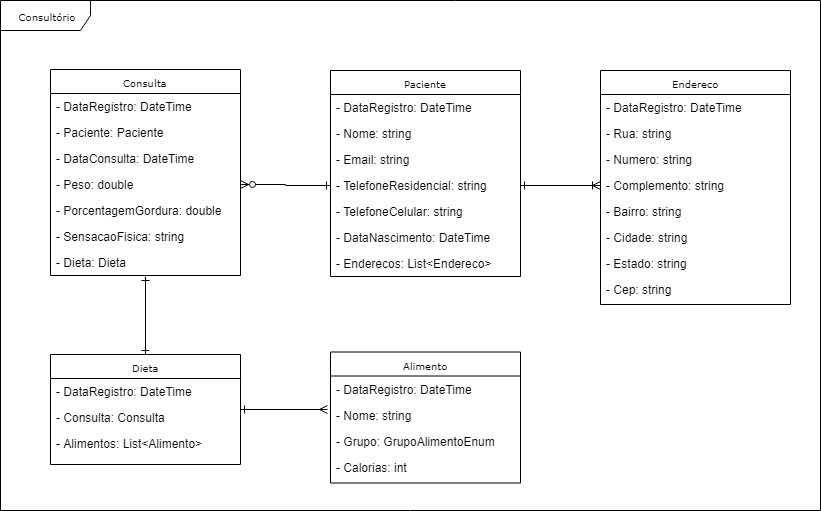

The diagram above was exported from draw.io. Its source (the exported page's mxGraphModel, read from the mxfile embedded in the PNG):
<mxGraphModel dx="868" dy="484" grid="1" gridSize="10" guides="1" tooltips="1" connect="1" arrows="1" fold="1" page="1" pageScale="1" pageWidth="850" pageHeight="1100" background="#ffffff" math="0" shadow="0">
  <root>
    <mxCell id="0" />
    <mxCell id="1" parent="0" />
    <mxCell id="17acba5748e5396b-1" value="Consultório" style="shape=umlFrame;whiteSpace=wrap;html=1;rounded=0;shadow=0;comic=0;labelBackgroundColor=none;strokeColor=#000000;strokeWidth=1;fillColor=#ffffff;fontFamily=Verdana;fontSize=10;fontColor=#000000;align=center;width=90;height=30;" parent="1" vertex="1">
      <mxGeometry x="20" y="20" width="820" height="510" as="geometry" />
    </mxCell>
    <mxCell id="17acba5748e5396b-2" value="Paciente" style="swimlane;html=1;fontStyle=0;childLayout=stackLayout;horizontal=1;startSize=24;fillColor=none;horizontalStack=0;resizeParent=1;resizeLast=0;collapsible=1;marginBottom=0;swimlaneFillColor=#ffffff;rounded=0;shadow=0;comic=0;labelBackgroundColor=none;strokeColor=#000000;strokeWidth=1;fontFamily=Verdana;fontSize=10;fontColor=#000000;align=center;" parent="1" vertex="1">
      <mxGeometry x="350" y="90" width="190" height="206" as="geometry" />
    </mxCell>
    <mxCell id="17acba5748e5396b-3" value="- DataRegistro: DateTime" style="text;html=1;strokeColor=none;fillColor=none;align=left;verticalAlign=top;spacingLeft=4;spacingRight=4;whiteSpace=wrap;overflow=hidden;rotatable=0;points=[[0,0.5],[1,0.5]];portConstraint=eastwest;" parent="17acba5748e5396b-2" vertex="1">
      <mxGeometry y="24" width="190" height="26" as="geometry" />
    </mxCell>
    <mxCell id="i7HdBCAwpj9W97_9WyR9-4" value="- Nome: string" style="text;html=1;strokeColor=none;fillColor=none;align=left;verticalAlign=top;spacingLeft=4;spacingRight=4;whiteSpace=wrap;overflow=hidden;rotatable=0;points=[[0,0.5],[1,0.5]];portConstraint=eastwest;" vertex="1" parent="17acba5748e5396b-2">
      <mxGeometry y="50" width="190" height="26" as="geometry" />
    </mxCell>
    <mxCell id="17acba5748e5396b-4" value="- Email: string" style="text;html=1;strokeColor=none;fillColor=none;align=left;verticalAlign=top;spacingLeft=4;spacingRight=4;whiteSpace=wrap;overflow=hidden;rotatable=0;points=[[0,0.5],[1,0.5]];portConstraint=eastwest;" parent="17acba5748e5396b-2" vertex="1">
      <mxGeometry y="76" width="190" height="26" as="geometry" />
    </mxCell>
    <mxCell id="17acba5748e5396b-6" value="- TelefoneResidencial: string" style="text;html=1;strokeColor=none;fillColor=none;align=left;verticalAlign=top;spacingLeft=4;spacingRight=4;whiteSpace=wrap;overflow=hidden;rotatable=0;points=[[0,0.5],[1,0.5]];portConstraint=eastwest;" parent="17acba5748e5396b-2" vertex="1">
      <mxGeometry y="102" width="190" height="26" as="geometry" />
    </mxCell>
    <mxCell id="17acba5748e5396b-9" value="- TelefoneCelular: string" style="text;html=1;strokeColor=none;fillColor=none;align=left;verticalAlign=top;spacingLeft=4;spacingRight=4;whiteSpace=wrap;overflow=hidden;rotatable=0;points=[[0,0.5],[1,0.5]];portConstraint=eastwest;" parent="17acba5748e5396b-2" vertex="1">
      <mxGeometry y="128" width="190" height="26" as="geometry" />
    </mxCell>
    <mxCell id="17acba5748e5396b-10" value="- DataNascimento: DateTime" style="text;html=1;strokeColor=none;fillColor=none;align=left;verticalAlign=top;spacingLeft=4;spacingRight=4;whiteSpace=wrap;overflow=hidden;rotatable=0;points=[[0,0.5],[1,0.5]];portConstraint=eastwest;" parent="17acba5748e5396b-2" vertex="1">
      <mxGeometry y="154" width="190" height="26" as="geometry" />
    </mxCell>
    <mxCell id="17acba5748e5396b-8" value="- Enderecos: List&amp;lt;Endereco&amp;gt;" style="text;html=1;strokeColor=none;fillColor=none;align=left;verticalAlign=top;spacingLeft=4;spacingRight=4;whiteSpace=wrap;overflow=hidden;rotatable=0;points=[[0,0.5],[1,0.5]];portConstraint=eastwest;" parent="17acba5748e5396b-2" vertex="1">
      <mxGeometry y="180" width="190" height="26" as="geometry" />
    </mxCell>
    <mxCell id="i7HdBCAwpj9W97_9WyR9-5" value="Endereco" style="swimlane;html=1;fontStyle=0;childLayout=stackLayout;horizontal=1;startSize=24;fillColor=none;horizontalStack=0;resizeParent=1;resizeLast=0;collapsible=1;marginBottom=0;swimlaneFillColor=#ffffff;rounded=0;shadow=0;comic=0;labelBackgroundColor=none;strokeColor=#000000;strokeWidth=1;fontFamily=Verdana;fontSize=10;fontColor=#000000;align=center;" vertex="1" parent="1">
      <mxGeometry x="620" y="90" width="190" height="234" as="geometry" />
    </mxCell>
    <mxCell id="i7HdBCAwpj9W97_9WyR9-6" value="- DataRegistro: DateTime" style="text;html=1;strokeColor=none;fillColor=none;align=left;verticalAlign=top;spacingLeft=4;spacingRight=4;whiteSpace=wrap;overflow=hidden;rotatable=0;points=[[0,0.5],[1,0.5]];portConstraint=eastwest;" vertex="1" parent="i7HdBCAwpj9W97_9WyR9-5">
      <mxGeometry y="24" width="190" height="26" as="geometry" />
    </mxCell>
    <mxCell id="i7HdBCAwpj9W97_9WyR9-7" value="- Rua: string" style="text;html=1;strokeColor=none;fillColor=none;align=left;verticalAlign=top;spacingLeft=4;spacingRight=4;whiteSpace=wrap;overflow=hidden;rotatable=0;points=[[0,0.5],[1,0.5]];portConstraint=eastwest;" vertex="1" parent="i7HdBCAwpj9W97_9WyR9-5">
      <mxGeometry y="50" width="190" height="26" as="geometry" />
    </mxCell>
    <mxCell id="i7HdBCAwpj9W97_9WyR9-8" value="- Numero: string" style="text;html=1;strokeColor=none;fillColor=none;align=left;verticalAlign=top;spacingLeft=4;spacingRight=4;whiteSpace=wrap;overflow=hidden;rotatable=0;points=[[0,0.5],[1,0.5]];portConstraint=eastwest;" vertex="1" parent="i7HdBCAwpj9W97_9WyR9-5">
      <mxGeometry y="76" width="190" height="26" as="geometry" />
    </mxCell>
    <mxCell id="i7HdBCAwpj9W97_9WyR9-9" value="- Complemento: string" style="text;html=1;strokeColor=none;fillColor=none;align=left;verticalAlign=top;spacingLeft=4;spacingRight=4;whiteSpace=wrap;overflow=hidden;rotatable=0;points=[[0,0.5],[1,0.5]];portConstraint=eastwest;" vertex="1" parent="i7HdBCAwpj9W97_9WyR9-5">
      <mxGeometry y="102" width="190" height="26" as="geometry" />
    </mxCell>
    <mxCell id="i7HdBCAwpj9W97_9WyR9-10" value="- Bairro: string" style="text;html=1;strokeColor=none;fillColor=none;align=left;verticalAlign=top;spacingLeft=4;spacingRight=4;whiteSpace=wrap;overflow=hidden;rotatable=0;points=[[0,0.5],[1,0.5]];portConstraint=eastwest;" vertex="1" parent="i7HdBCAwpj9W97_9WyR9-5">
      <mxGeometry y="128" width="190" height="26" as="geometry" />
    </mxCell>
    <mxCell id="i7HdBCAwpj9W97_9WyR9-11" value="- Cidade: string" style="text;html=1;strokeColor=none;fillColor=none;align=left;verticalAlign=top;spacingLeft=4;spacingRight=4;whiteSpace=wrap;overflow=hidden;rotatable=0;points=[[0,0.5],[1,0.5]];portConstraint=eastwest;" vertex="1" parent="i7HdBCAwpj9W97_9WyR9-5">
      <mxGeometry y="154" width="190" height="26" as="geometry" />
    </mxCell>
    <mxCell id="i7HdBCAwpj9W97_9WyR9-12" value="- Estado: string" style="text;html=1;strokeColor=none;fillColor=none;align=left;verticalAlign=top;spacingLeft=4;spacingRight=4;whiteSpace=wrap;overflow=hidden;rotatable=0;points=[[0,0.5],[1,0.5]];portConstraint=eastwest;" vertex="1" parent="i7HdBCAwpj9W97_9WyR9-5">
      <mxGeometry y="180" width="190" height="26" as="geometry" />
    </mxCell>
    <mxCell id="i7HdBCAwpj9W97_9WyR9-13" value="- Cep: string" style="text;html=1;strokeColor=none;fillColor=none;align=left;verticalAlign=top;spacingLeft=4;spacingRight=4;whiteSpace=wrap;overflow=hidden;rotatable=0;points=[[0,0.5],[1,0.5]];portConstraint=eastwest;" vertex="1" parent="i7HdBCAwpj9W97_9WyR9-5">
      <mxGeometry y="206" width="190" height="26" as="geometry" />
    </mxCell>
    <mxCell id="i7HdBCAwpj9W97_9WyR9-14" value="Consulta" style="swimlane;html=1;fontStyle=0;childLayout=stackLayout;horizontal=1;startSize=24;fillColor=none;horizontalStack=0;resizeParent=1;resizeLast=0;collapsible=1;marginBottom=0;swimlaneFillColor=#ffffff;rounded=0;shadow=0;comic=0;labelBackgroundColor=none;strokeColor=#000000;strokeWidth=1;fontFamily=Verdana;fontSize=10;fontColor=#000000;align=center;" vertex="1" parent="1">
      <mxGeometry x="70" y="89" width="190" height="206" as="geometry" />
    </mxCell>
    <mxCell id="i7HdBCAwpj9W97_9WyR9-15" value="- DataRegistro: DateTime" style="text;html=1;strokeColor=none;fillColor=none;align=left;verticalAlign=top;spacingLeft=4;spacingRight=4;whiteSpace=wrap;overflow=hidden;rotatable=0;points=[[0,0.5],[1,0.5]];portConstraint=eastwest;" vertex="1" parent="i7HdBCAwpj9W97_9WyR9-14">
      <mxGeometry y="24" width="190" height="26" as="geometry" />
    </mxCell>
    <mxCell id="i7HdBCAwpj9W97_9WyR9-16" value="- Paciente: Paciente" style="text;html=1;strokeColor=none;fillColor=none;align=left;verticalAlign=top;spacingLeft=4;spacingRight=4;whiteSpace=wrap;overflow=hidden;rotatable=0;points=[[0,0.5],[1,0.5]];portConstraint=eastwest;" vertex="1" parent="i7HdBCAwpj9W97_9WyR9-14">
      <mxGeometry y="50" width="190" height="26" as="geometry" />
    </mxCell>
    <mxCell id="i7HdBCAwpj9W97_9WyR9-17" value="- DataConsulta: DateTime" style="text;html=1;strokeColor=none;fillColor=none;align=left;verticalAlign=top;spacingLeft=4;spacingRight=4;whiteSpace=wrap;overflow=hidden;rotatable=0;points=[[0,0.5],[1,0.5]];portConstraint=eastwest;" vertex="1" parent="i7HdBCAwpj9W97_9WyR9-14">
      <mxGeometry y="76" width="190" height="26" as="geometry" />
    </mxCell>
    <mxCell id="i7HdBCAwpj9W97_9WyR9-18" value="- Peso: double" style="text;html=1;strokeColor=none;fillColor=none;align=left;verticalAlign=top;spacingLeft=4;spacingRight=4;whiteSpace=wrap;overflow=hidden;rotatable=0;points=[[0,0.5],[1,0.5]];portConstraint=eastwest;" vertex="1" parent="i7HdBCAwpj9W97_9WyR9-14">
      <mxGeometry y="102" width="190" height="26" as="geometry" />
    </mxCell>
    <mxCell id="i7HdBCAwpj9W97_9WyR9-19" value="- PorcentagemGordura: double" style="text;html=1;strokeColor=none;fillColor=none;align=left;verticalAlign=top;spacingLeft=4;spacingRight=4;whiteSpace=wrap;overflow=hidden;rotatable=0;points=[[0,0.5],[1,0.5]];portConstraint=eastwest;" vertex="1" parent="i7HdBCAwpj9W97_9WyR9-14">
      <mxGeometry y="128" width="190" height="26" as="geometry" />
    </mxCell>
    <mxCell id="i7HdBCAwpj9W97_9WyR9-20" value="- SensacaoFisica: string" style="text;html=1;strokeColor=none;fillColor=none;align=left;verticalAlign=top;spacingLeft=4;spacingRight=4;whiteSpace=wrap;overflow=hidden;rotatable=0;points=[[0,0.5],[1,0.5]];portConstraint=eastwest;" vertex="1" parent="i7HdBCAwpj9W97_9WyR9-14">
      <mxGeometry y="154" width="190" height="26" as="geometry" />
    </mxCell>
    <mxCell id="i7HdBCAwpj9W97_9WyR9-21" value="- Dieta: Dieta" style="text;html=1;strokeColor=none;fillColor=none;align=left;verticalAlign=top;spacingLeft=4;spacingRight=4;whiteSpace=wrap;overflow=hidden;rotatable=0;points=[[0,0.5],[1,0.5]];portConstraint=eastwest;" vertex="1" parent="i7HdBCAwpj9W97_9WyR9-14">
      <mxGeometry y="180" width="190" height="26" as="geometry" />
    </mxCell>
    <mxCell id="i7HdBCAwpj9W97_9WyR9-40" style="edgeStyle=orthogonalEdgeStyle;rounded=0;orthogonalLoop=1;jettySize=auto;html=1;exitX=0.5;exitY=0;exitDx=0;exitDy=0;entryX=0.5;entryY=1.038;entryDx=0;entryDy=0;entryPerimeter=0;startArrow=ERone;startFill=0;endArrow=ERone;endFill=0;" edge="1" parent="1" source="i7HdBCAwpj9W97_9WyR9-22" target="i7HdBCAwpj9W97_9WyR9-21">
      <mxGeometry relative="1" as="geometry" />
    </mxCell>
    <mxCell id="i7HdBCAwpj9W97_9WyR9-41" style="edgeStyle=orthogonalEdgeStyle;rounded=0;orthogonalLoop=1;jettySize=auto;html=1;exitX=1;exitY=0.5;exitDx=0;exitDy=0;entryX=-0.016;entryY=0.288;entryDx=0;entryDy=0;entryPerimeter=0;startArrow=ERone;startFill=0;endArrow=ERmany;endFill=0;" edge="1" parent="1" source="i7HdBCAwpj9W97_9WyR9-22" target="i7HdBCAwpj9W97_9WyR9-32">
      <mxGeometry relative="1" as="geometry" />
    </mxCell>
    <mxCell id="i7HdBCAwpj9W97_9WyR9-22" value="Dieta" style="swimlane;html=1;fontStyle=0;childLayout=stackLayout;horizontal=1;startSize=24;fillColor=none;horizontalStack=0;resizeParent=1;resizeLast=0;collapsible=1;marginBottom=0;swimlaneFillColor=#ffffff;rounded=0;shadow=0;comic=0;labelBackgroundColor=none;strokeColor=#000000;strokeWidth=1;fontFamily=Verdana;fontSize=10;fontColor=#000000;align=center;" vertex="1" parent="1">
      <mxGeometry x="70" y="374" width="190" height="110" as="geometry" />
    </mxCell>
    <mxCell id="i7HdBCAwpj9W97_9WyR9-23" value="- DataRegistro: DateTime" style="text;html=1;strokeColor=none;fillColor=none;align=left;verticalAlign=top;spacingLeft=4;spacingRight=4;whiteSpace=wrap;overflow=hidden;rotatable=0;points=[[0,0.5],[1,0.5]];portConstraint=eastwest;" vertex="1" parent="i7HdBCAwpj9W97_9WyR9-22">
      <mxGeometry y="24" width="190" height="26" as="geometry" />
    </mxCell>
    <mxCell id="i7HdBCAwpj9W97_9WyR9-24" value="- Consulta: Consulta" style="text;html=1;strokeColor=none;fillColor=none;align=left;verticalAlign=top;spacingLeft=4;spacingRight=4;whiteSpace=wrap;overflow=hidden;rotatable=0;points=[[0,0.5],[1,0.5]];portConstraint=eastwest;" vertex="1" parent="i7HdBCAwpj9W97_9WyR9-22">
      <mxGeometry y="50" width="190" height="26" as="geometry" />
    </mxCell>
    <mxCell id="i7HdBCAwpj9W97_9WyR9-25" value="- Alimentos: List&amp;lt;Alimento&amp;gt;" style="text;html=1;strokeColor=none;fillColor=none;align=left;verticalAlign=top;spacingLeft=4;spacingRight=4;whiteSpace=wrap;overflow=hidden;rotatable=0;points=[[0,0.5],[1,0.5]];portConstraint=eastwest;" vertex="1" parent="i7HdBCAwpj9W97_9WyR9-22">
      <mxGeometry y="76" width="190" height="26" as="geometry" />
    </mxCell>
    <mxCell id="i7HdBCAwpj9W97_9WyR9-30" value="Alimento" style="swimlane;html=1;fontStyle=0;childLayout=stackLayout;horizontal=1;startSize=24;fillColor=none;horizontalStack=0;resizeParent=1;resizeLast=0;collapsible=1;marginBottom=0;swimlaneFillColor=#ffffff;rounded=0;shadow=0;comic=0;labelBackgroundColor=none;strokeColor=#000000;strokeWidth=1;fontFamily=Verdana;fontSize=10;fontColor=#000000;align=center;" vertex="1" parent="1">
      <mxGeometry x="350" y="371.5" width="190" height="131" as="geometry" />
    </mxCell>
    <mxCell id="i7HdBCAwpj9W97_9WyR9-31" value="- DataRegistro: DateTime" style="text;html=1;strokeColor=none;fillColor=none;align=left;verticalAlign=top;spacingLeft=4;spacingRight=4;whiteSpace=wrap;overflow=hidden;rotatable=0;points=[[0,0.5],[1,0.5]];portConstraint=eastwest;" vertex="1" parent="i7HdBCAwpj9W97_9WyR9-30">
      <mxGeometry y="24" width="190" height="26" as="geometry" />
    </mxCell>
    <mxCell id="i7HdBCAwpj9W97_9WyR9-32" value="- Nome: string" style="text;html=1;strokeColor=none;fillColor=none;align=left;verticalAlign=top;spacingLeft=4;spacingRight=4;whiteSpace=wrap;overflow=hidden;rotatable=0;points=[[0,0.5],[1,0.5]];portConstraint=eastwest;" vertex="1" parent="i7HdBCAwpj9W97_9WyR9-30">
      <mxGeometry y="50" width="190" height="26" as="geometry" />
    </mxCell>
    <mxCell id="i7HdBCAwpj9W97_9WyR9-33" value="- Grupo: GrupoAlimentoEnum" style="text;html=1;strokeColor=none;fillColor=none;align=left;verticalAlign=top;spacingLeft=4;spacingRight=4;whiteSpace=wrap;overflow=hidden;rotatable=0;points=[[0,0.5],[1,0.5]];portConstraint=eastwest;" vertex="1" parent="i7HdBCAwpj9W97_9WyR9-30">
      <mxGeometry y="76" width="190" height="26" as="geometry" />
    </mxCell>
    <mxCell id="i7HdBCAwpj9W97_9WyR9-34" value="- Calorias: int" style="text;html=1;strokeColor=none;fillColor=none;align=left;verticalAlign=top;spacingLeft=4;spacingRight=4;whiteSpace=wrap;overflow=hidden;rotatable=0;points=[[0,0.5],[1,0.5]];portConstraint=eastwest;" vertex="1" parent="i7HdBCAwpj9W97_9WyR9-30">
      <mxGeometry y="102" width="190" height="26" as="geometry" />
    </mxCell>
    <mxCell id="i7HdBCAwpj9W97_9WyR9-38" style="edgeStyle=orthogonalEdgeStyle;rounded=0;orthogonalLoop=1;jettySize=auto;html=1;exitX=1;exitY=0.5;exitDx=0;exitDy=0;startArrow=ERone;startFill=0;endArrow=ERoneToMany;endFill=0;" edge="1" parent="1" source="17acba5748e5396b-6" target="i7HdBCAwpj9W97_9WyR9-9">
      <mxGeometry relative="1" as="geometry" />
    </mxCell>
    <mxCell id="i7HdBCAwpj9W97_9WyR9-39" style="edgeStyle=orthogonalEdgeStyle;rounded=0;orthogonalLoop=1;jettySize=auto;html=1;exitX=0;exitY=0.5;exitDx=0;exitDy=0;entryX=1;entryY=0.5;entryDx=0;entryDy=0;startArrow=ERone;startFill=0;endArrow=ERzeroToMany;endFill=1;" edge="1" parent="1" source="17acba5748e5396b-6" target="i7HdBCAwpj9W97_9WyR9-18">
      <mxGeometry relative="1" as="geometry" />
    </mxCell>
  </root>
</mxGraphModel>